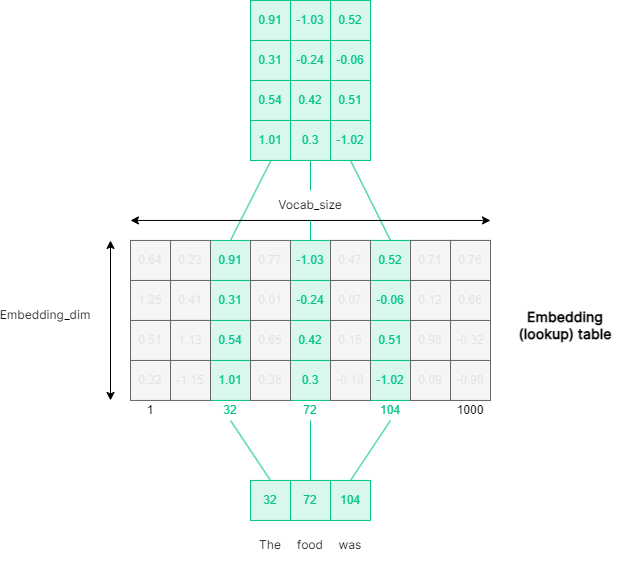

The diagram above was exported from draw.io. Its source (the exported page's mxGraphModel, read from the mxfile embedded in the PNG):
<mxGraphModel dx="1500" dy="931" grid="1" gridSize="10" guides="1" tooltips="1" connect="1" arrows="1" fold="1" page="1" pageScale="1" pageWidth="827" pageHeight="1169" math="0" shadow="0">
  <root>
    <mxCell id="0" />
    <mxCell id="1" parent="0" />
    <mxCell id="2" value="104" style="rounded=0;whiteSpace=wrap;html=1;fillColor=#D9F7ED;fontColor=#00C588;strokeColor=#00C588;" vertex="1" parent="1">
      <mxGeometry x="2320" y="518.9499999999999" width="40" height="40" as="geometry" />
    </mxCell>
    <mxCell id="3" value="72" style="rounded=0;whiteSpace=wrap;html=1;fillColor=#D9F7ED;fontColor=#00C588;strokeColor=#00C588;" vertex="1" parent="1">
      <mxGeometry x="2280" y="518.9499999999999" width="40" height="40" as="geometry" />
    </mxCell>
    <mxCell id="4" style="rounded=0;orthogonalLoop=1;jettySize=auto;html=1;exitX=0.5;exitY=0;exitDx=0;exitDy=0;endArrow=none;endFill=0;strokeWidth=1;strokeColor=#00C588;" edge="1" source="5" parent="1">
      <mxGeometry relative="1" as="geometry">
        <mxPoint x="2220" y="458.95" as="targetPoint" />
      </mxGeometry>
    </mxCell>
    <mxCell id="5" value="32" style="rounded=0;whiteSpace=wrap;html=1;fillColor=#D9F7ED;fontColor=#00C588;strokeColor=#00C588;" vertex="1" parent="1">
      <mxGeometry x="2240" y="518.9499999999999" width="40" height="40" as="geometry" />
    </mxCell>
    <mxCell id="6" value="0.3" style="rounded=0;whiteSpace=wrap;html=1;fillColor=#D9F7ED;fontColor=#00C588;strokeColor=#00C588;" vertex="1" parent="1">
      <mxGeometry x="2280" y="398.95" width="40" height="40" as="geometry" />
    </mxCell>
    <mxCell id="7" value="" style="rounded=0;whiteSpace=wrap;html=1;fillColor=#f5f5f5;fontColor=#333333;strokeColor=#666666;" vertex="1" parent="1">
      <mxGeometry x="2440" y="398.95" width="40" height="40" as="geometry" />
    </mxCell>
    <mxCell id="8" value="1.01" style="rounded=0;whiteSpace=wrap;html=1;fillColor=#D9F7ED;fontColor=#00C588;strokeColor=#00C588;" vertex="1" parent="1">
      <mxGeometry x="2200" y="398.95" width="40" height="40" as="geometry" />
    </mxCell>
    <mxCell id="9" value="" style="rounded=0;whiteSpace=wrap;html=1;fillColor=#f5f5f5;fontColor=#333333;strokeColor=#666666;" vertex="1" parent="1">
      <mxGeometry x="2320" y="398.95" width="40" height="40" as="geometry" />
    </mxCell>
    <mxCell id="10" value="" style="rounded=0;whiteSpace=wrap;html=1;fillColor=#D9F7ED;fontColor=#333333;strokeColor=#00C588;" vertex="1" parent="1">
      <mxGeometry x="2360" y="398.95" width="40" height="40" as="geometry" />
    </mxCell>
    <mxCell id="11" value="" style="rounded=0;whiteSpace=wrap;html=1;fillColor=#f5f5f5;fontColor=#333333;strokeColor=#666666;" vertex="1" parent="1">
      <mxGeometry x="2400" y="398.95" width="40" height="40" as="geometry" />
    </mxCell>
    <mxCell id="12" value="The" style="text;html=1;strokeColor=none;fillColor=none;align=center;verticalAlign=middle;whiteSpace=wrap;rounded=0;fontFamily=Inter;fontSource=https%3A%2F%2Ffonts.googleapis.com%2Fcss%3Ffamily%3DInter;" vertex="1" parent="1">
      <mxGeometry x="2230" y="568.9499999999999" width="60" height="30" as="geometry" />
    </mxCell>
    <mxCell id="13" value="food" style="text;html=1;strokeColor=none;fillColor=none;align=center;verticalAlign=middle;whiteSpace=wrap;rounded=0;fontFamily=Inter;fontSource=https%3A%2F%2Ffonts.googleapis.com%2Fcss%3Ffamily%3DInter;" vertex="1" parent="1">
      <mxGeometry x="2270" y="568.9499999999999" width="60" height="30" as="geometry" />
    </mxCell>
    <mxCell id="14" value="was" style="text;html=1;strokeColor=none;fillColor=none;align=center;verticalAlign=middle;whiteSpace=wrap;rounded=0;fontFamily=Inter;fontSource=https%3A%2F%2Ffonts.googleapis.com%2Fcss%3Ffamily%3DInter;" vertex="1" parent="1">
      <mxGeometry x="2310" y="568.9499999999999" width="60" height="30" as="geometry" />
    </mxCell>
    <mxCell id="15" value="37" style="rounded=0;whiteSpace=wrap;html=1;fillColor=#D9F7ED;fontColor=#00C588;strokeColor=#00C588;" vertex="1" parent="1">
      <mxGeometry x="2320" y="158.95" width="40" height="40" as="geometry" />
    </mxCell>
    <mxCell id="16" value="2" style="rounded=0;whiteSpace=wrap;html=1;fillColor=#D9F7ED;fontColor=#00C588;strokeColor=#00C588;" vertex="1" parent="1">
      <mxGeometry x="2280" y="158.95" width="40" height="40" as="geometry" />
    </mxCell>
    <mxCell id="17" value="1" style="rounded=0;whiteSpace=wrap;html=1;fillColor=#D9F7ED;fontColor=#00C588;strokeColor=#00C588;" vertex="1" parent="1">
      <mxGeometry x="2240" y="158.95" width="41" height="40" as="geometry" />
    </mxCell>
    <mxCell id="18" value="37" style="rounded=0;whiteSpace=wrap;html=1;fillColor=#D9F7ED;fontColor=#00C588;strokeColor=#00C588;" vertex="1" parent="1">
      <mxGeometry x="2320" y="118.94999999999997" width="40" height="40" as="geometry" />
    </mxCell>
    <mxCell id="19" value="2" style="rounded=0;whiteSpace=wrap;html=1;fillColor=#D9F7ED;fontColor=#00C588;strokeColor=#00C588;" vertex="1" parent="1">
      <mxGeometry x="2280" y="118.94999999999997" width="40" height="40" as="geometry" />
    </mxCell>
    <mxCell id="20" value="1" style="rounded=0;whiteSpace=wrap;html=1;fillColor=#D9F7ED;fontColor=#00C588;strokeColor=#00C588;" vertex="1" parent="1">
      <mxGeometry x="2240" y="118.94999999999997" width="41" height="40" as="geometry" />
    </mxCell>
    <mxCell id="21" value="37" style="rounded=0;whiteSpace=wrap;html=1;fillColor=#D9F7ED;fontColor=#00C588;strokeColor=#00C588;" vertex="1" parent="1">
      <mxGeometry x="2320" y="78.94999999999997" width="40" height="40" as="geometry" />
    </mxCell>
    <mxCell id="22" value="2" style="rounded=0;whiteSpace=wrap;html=1;fillColor=#D9F7ED;fontColor=#00C588;strokeColor=#00C588;" vertex="1" parent="1">
      <mxGeometry x="2280" y="78.94999999999997" width="40" height="40" as="geometry" />
    </mxCell>
    <mxCell id="23" value="1" style="rounded=0;whiteSpace=wrap;html=1;fillColor=#D9F7ED;fontColor=#00C588;strokeColor=#00C588;" vertex="1" parent="1">
      <mxGeometry x="2240" y="78.94999999999997" width="41" height="40" as="geometry" />
    </mxCell>
    <mxCell id="24" style="rounded=0;orthogonalLoop=1;jettySize=auto;html=1;exitX=0.5;exitY=0;exitDx=0;exitDy=0;endArrow=none;endFill=0;strokeWidth=1;strokeColor=#00C588;" edge="1" source="3" parent="1">
      <mxGeometry relative="1" as="geometry">
        <mxPoint x="2270" y="528.9499999999999" as="sourcePoint" />
        <mxPoint x="2300" y="458.95" as="targetPoint" />
      </mxGeometry>
    </mxCell>
    <mxCell id="25" style="rounded=0;orthogonalLoop=1;jettySize=auto;html=1;exitX=0.5;exitY=0;exitDx=0;exitDy=0;endArrow=none;endFill=0;strokeWidth=1;strokeColor=#00C588;" edge="1" source="2" parent="1">
      <mxGeometry relative="1" as="geometry">
        <mxPoint x="2280" y="538.9499999999999" as="sourcePoint" />
        <mxPoint x="2380" y="458.95" as="targetPoint" />
      </mxGeometry>
    </mxCell>
    <mxCell id="26" value="1" style="text;html=1;strokeColor=none;fillColor=none;align=center;verticalAlign=middle;whiteSpace=wrap;rounded=0;" vertex="1" parent="1">
      <mxGeometry x="2120" y="438.95" width="40" height="20" as="geometry" />
    </mxCell>
    <mxCell id="27" value="32" style="text;html=1;strokeColor=none;fillColor=none;align=center;verticalAlign=middle;whiteSpace=wrap;rounded=0;fontColor=#00C588;" vertex="1" parent="1">
      <mxGeometry x="2200" y="438.95" width="40" height="20" as="geometry" />
    </mxCell>
    <mxCell id="28" value="72" style="text;html=1;strokeColor=none;fillColor=none;align=center;verticalAlign=middle;whiteSpace=wrap;rounded=0;fontColor=#00C588;" vertex="1" parent="1">
      <mxGeometry x="2280" y="438.95" width="40" height="20" as="geometry" />
    </mxCell>
    <mxCell id="29" value="104" style="text;html=1;strokeColor=none;fillColor=none;align=center;verticalAlign=middle;whiteSpace=wrap;rounded=0;fontColor=#00C588;" vertex="1" parent="1">
      <mxGeometry x="2360" y="438.95" width="40" height="20" as="geometry" />
    </mxCell>
    <mxCell id="30" value="1000" style="text;html=1;strokeColor=none;fillColor=none;align=center;verticalAlign=middle;whiteSpace=wrap;rounded=0;" vertex="1" parent="1">
      <mxGeometry x="2440" y="438.95" width="40" height="20" as="geometry" />
    </mxCell>
    <mxCell id="31" value="0.54" style="rounded=0;whiteSpace=wrap;html=1;fillColor=#D9F7ED;fontColor=#00C588;strokeColor=#00C588;" vertex="1" parent="1">
      <mxGeometry x="2200" y="358.95" width="40" height="40" as="geometry" />
    </mxCell>
    <mxCell id="32" value="0.31" style="rounded=0;whiteSpace=wrap;html=1;fillColor=#D9F7ED;fontColor=#00C588;strokeColor=#00C588;" vertex="1" parent="1">
      <mxGeometry x="2200" y="318.95" width="40" height="40" as="geometry" />
    </mxCell>
    <mxCell id="33" style="rounded=0;orthogonalLoop=1;jettySize=auto;html=1;exitX=0.5;exitY=0;exitDx=0;exitDy=0;entryX=0.5;entryY=1;entryDx=0;entryDy=0;endArrow=none;endFill=0;strokeColor=#00C588;" edge="1" source="34" target="17" parent="1">
      <mxGeometry relative="1" as="geometry" />
    </mxCell>
    <mxCell id="34" value="0.91" style="rounded=0;whiteSpace=wrap;html=1;fillColor=#D9F7ED;fontColor=#00C588;strokeColor=#00C588;" vertex="1" parent="1">
      <mxGeometry x="2200" y="278.95" width="40" height="40" as="geometry" />
    </mxCell>
    <mxCell id="35" value="0.42" style="rounded=0;whiteSpace=wrap;html=1;fillColor=#D9F7ED;fontColor=#00C588;strokeColor=#00C588;" vertex="1" parent="1">
      <mxGeometry x="2280" y="358.95" width="40" height="40" as="geometry" />
    </mxCell>
    <mxCell id="36" value="-0.24" style="rounded=0;whiteSpace=wrap;html=1;fillColor=#D9F7ED;fontColor=#00C588;strokeColor=#00C588;" vertex="1" parent="1">
      <mxGeometry x="2280" y="318.95" width="40" height="40" as="geometry" />
    </mxCell>
    <mxCell id="37" style="edgeStyle=orthogonalEdgeStyle;rounded=0;orthogonalLoop=1;jettySize=auto;html=1;exitX=0.5;exitY=0;exitDx=0;exitDy=0;entryX=0.5;entryY=1;entryDx=0;entryDy=0;endArrow=none;endFill=0;strokeColor=#00C588;" edge="1" source="56" target="16" parent="1">
      <mxGeometry relative="1" as="geometry" />
    </mxCell>
    <mxCell id="38" value="-1.03" style="rounded=0;whiteSpace=wrap;html=1;fillColor=#D9F7ED;fontColor=#00C588;strokeColor=#00C588;" vertex="1" parent="1">
      <mxGeometry x="2280" y="278.95" width="40" height="40" as="geometry" />
    </mxCell>
    <mxCell id="39" value="" style="rounded=0;whiteSpace=wrap;html=1;fillColor=#f5f5f5;fontColor=#333333;strokeColor=#666666;" vertex="1" parent="1">
      <mxGeometry x="2320" y="358.95" width="40" height="40" as="geometry" />
    </mxCell>
    <mxCell id="40" value="" style="rounded=0;whiteSpace=wrap;html=1;fillColor=#f5f5f5;fontColor=#333333;strokeColor=#666666;" vertex="1" parent="1">
      <mxGeometry x="2320" y="318.95" width="40" height="40" as="geometry" />
    </mxCell>
    <mxCell id="41" value="" style="rounded=0;whiteSpace=wrap;html=1;fillColor=#f5f5f5;fontColor=#333333;strokeColor=#666666;" vertex="1" parent="1">
      <mxGeometry x="2320" y="278.95" width="40" height="40" as="geometry" />
    </mxCell>
    <mxCell id="42" value="" style="rounded=0;whiteSpace=wrap;html=1;fillColor=#D9F7ED;fontColor=#333333;strokeColor=#00C588;" vertex="1" parent="1">
      <mxGeometry x="2360" y="358.95" width="40" height="40" as="geometry" />
    </mxCell>
    <mxCell id="43" value="" style="rounded=0;whiteSpace=wrap;html=1;fillColor=#D9F7ED;fontColor=#333333;strokeColor=#00C588;" vertex="1" parent="1">
      <mxGeometry x="2360" y="318.95" width="40" height="40" as="geometry" />
    </mxCell>
    <mxCell id="44" style="rounded=0;orthogonalLoop=1;jettySize=auto;html=1;exitX=0.5;exitY=0;exitDx=0;exitDy=0;entryX=0.5;entryY=1;entryDx=0;entryDy=0;endArrow=none;endFill=0;strokeColor=#00C588;" edge="1" source="45" target="15" parent="1">
      <mxGeometry relative="1" as="geometry" />
    </mxCell>
    <mxCell id="45" value="" style="rounded=0;whiteSpace=wrap;html=1;fillColor=#D9F7ED;fontColor=#333333;strokeColor=#00C588;" vertex="1" parent="1">
      <mxGeometry x="2360" y="278.95" width="40" height="40" as="geometry" />
    </mxCell>
    <mxCell id="46" value="" style="rounded=0;whiteSpace=wrap;html=1;fillColor=#f5f5f5;fontColor=#333333;strokeColor=#666666;" vertex="1" parent="1">
      <mxGeometry x="2400" y="358.95" width="40" height="40" as="geometry" />
    </mxCell>
    <mxCell id="47" value="" style="rounded=0;whiteSpace=wrap;html=1;fillColor=#f5f5f5;fontColor=#333333;strokeColor=#666666;" vertex="1" parent="1">
      <mxGeometry x="2400" y="278.95" width="40" height="40" as="geometry" />
    </mxCell>
    <mxCell id="48" value="" style="rounded=0;whiteSpace=wrap;html=1;fillColor=#f5f5f5;fontColor=#333333;strokeColor=#666666;" vertex="1" parent="1">
      <mxGeometry x="2400" y="318.95" width="40" height="40" as="geometry" />
    </mxCell>
    <mxCell id="49" value="" style="rounded=0;whiteSpace=wrap;html=1;fillColor=#f5f5f5;fontColor=#333333;strokeColor=#666666;" vertex="1" parent="1">
      <mxGeometry x="2440" y="318.95" width="40" height="40" as="geometry" />
    </mxCell>
    <mxCell id="50" value="" style="rounded=0;whiteSpace=wrap;html=1;fillColor=#f5f5f5;fontColor=#333333;strokeColor=#666666;" vertex="1" parent="1">
      <mxGeometry x="2440" y="358.95" width="40" height="40" as="geometry" />
    </mxCell>
    <mxCell id="51" value="" style="rounded=0;whiteSpace=wrap;html=1;fillColor=#f5f5f5;fontColor=#333333;strokeColor=#666666;" vertex="1" parent="1">
      <mxGeometry x="2440" y="278.95" width="40" height="40" as="geometry" />
    </mxCell>
    <mxCell id="52" value="" style="endArrow=classic;startArrow=classic;html=1;rounded=0;" edge="1" parent="1">
      <mxGeometry width="50" height="50" relative="1" as="geometry">
        <mxPoint x="2100" y="438.95" as="sourcePoint" />
        <mxPoint x="2100" y="278.95" as="targetPoint" />
      </mxGeometry>
    </mxCell>
    <mxCell id="53" value="Embedding_dim" style="text;html=1;strokeColor=none;fillColor=none;align=center;verticalAlign=middle;whiteSpace=wrap;rounded=0;fontStyle=0;fontFamily=Inter;fontSource=https%3A%2F%2Ffonts.googleapis.com%2Fcss%3Ffamily%3DInter;" vertex="1" parent="1">
      <mxGeometry x="2030" y="338.95" width="10" height="30" as="geometry" />
    </mxCell>
    <mxCell id="54" value="" style="endArrow=classic;startArrow=classic;html=1;rounded=0;" edge="1" parent="1">
      <mxGeometry width="50" height="50" relative="1" as="geometry">
        <mxPoint x="2120" y="258.95" as="sourcePoint" />
        <mxPoint x="2480" y="258.95" as="targetPoint" />
      </mxGeometry>
    </mxCell>
    <mxCell id="55" value="" style="edgeStyle=orthogonalEdgeStyle;rounded=0;orthogonalLoop=1;jettySize=auto;html=1;exitX=0.5;exitY=0;exitDx=0;exitDy=0;entryX=0.5;entryY=1;entryDx=0;entryDy=0;endArrow=none;endFill=0;strokeColor=#00C588;" edge="1" source="38" target="56" parent="1">
      <mxGeometry relative="1" as="geometry">
        <mxPoint x="2300" y="278.95" as="sourcePoint" />
        <mxPoint x="2300" y="198.95" as="targetPoint" />
      </mxGeometry>
    </mxCell>
    <mxCell id="56" value="Vocab_size" style="text;html=1;strokeColor=none;fillColor=none;align=center;verticalAlign=middle;whiteSpace=wrap;rounded=0;fontStyle=0;fontFamily=Inter;fontSource=https%3A%2F%2Ffonts.googleapis.com%2Fcss%3Ffamily%3DInter;" vertex="1" parent="1">
      <mxGeometry x="2270" y="228.95" width="60" height="30" as="geometry" />
    </mxCell>
    <mxCell id="57" value="Embedding (lookup) table" style="text;html=1;strokeColor=none;fillColor=none;align=center;verticalAlign=middle;whiteSpace=wrap;rounded=0;fontSize=14;fontFamily=Inter;fontSource=https%3A%2F%2Ffonts.googleapis.com%2Fcss%3Ffamily%3DInter;fontStyle=1" vertex="1" parent="1">
      <mxGeometry x="2500" y="348.95" width="110" height="30" as="geometry" />
    </mxCell>
    <mxCell id="58" value="-1.02" style="rounded=0;whiteSpace=wrap;html=1;fillColor=#D9F7ED;fontColor=#00C588;strokeColor=#00C588;" vertex="1" parent="1">
      <mxGeometry x="2360" y="398.95" width="40" height="40" as="geometry" />
    </mxCell>
    <mxCell id="59" value="0.51" style="rounded=0;whiteSpace=wrap;html=1;fillColor=#D9F7ED;fontColor=#00C588;strokeColor=#00C588;" vertex="1" parent="1">
      <mxGeometry x="2360" y="358.95" width="40" height="40" as="geometry" />
    </mxCell>
    <mxCell id="60" value="-0.06" style="rounded=0;whiteSpace=wrap;html=1;fillColor=#D9F7ED;fontColor=#00C588;strokeColor=#00C588;" vertex="1" parent="1">
      <mxGeometry x="2360" y="318.95" width="40" height="40" as="geometry" />
    </mxCell>
    <mxCell id="61" value="0.52" style="rounded=0;whiteSpace=wrap;html=1;fillColor=#D9F7ED;fontColor=#00C588;strokeColor=#00C588;" vertex="1" parent="1">
      <mxGeometry x="2360" y="278.95" width="40" height="40" as="geometry" />
    </mxCell>
    <mxCell id="62" value="-1.15" style="rounded=0;whiteSpace=wrap;html=1;fillColor=#f5f5f5;fontColor=#333333;strokeColor=#666666;textOpacity=10;" vertex="1" parent="1">
      <mxGeometry x="2160" y="398.95" width="40" height="40" as="geometry" />
    </mxCell>
    <mxCell id="63" value="0.32" style="rounded=0;whiteSpace=wrap;html=1;fillColor=#f5f5f5;fontColor=#333333;strokeColor=#666666;textOpacity=10;" vertex="1" parent="1">
      <mxGeometry x="2120" y="398.95" width="40" height="40" as="geometry" />
    </mxCell>
    <mxCell id="64" value="0.38" style="rounded=0;whiteSpace=wrap;html=1;fillColor=#f5f5f5;fontColor=#333333;strokeColor=#666666;textOpacity=10;" vertex="1" parent="1">
      <mxGeometry x="2240" y="398.95" width="40" height="40" as="geometry" />
    </mxCell>
    <mxCell id="65" value="0.51" style="rounded=0;whiteSpace=wrap;html=1;fillColor=#f5f5f5;fontColor=#333333;strokeColor=#666666;textOpacity=10;" vertex="1" parent="1">
      <mxGeometry x="2120" y="358.95" width="40" height="40" as="geometry" />
    </mxCell>
    <mxCell id="66" value="1.25" style="rounded=0;whiteSpace=wrap;html=1;fillColor=#f5f5f5;fontColor=#333333;strokeColor=#666666;textOpacity=10;" vertex="1" parent="1">
      <mxGeometry x="2120" y="318.95" width="40" height="40" as="geometry" />
    </mxCell>
    <mxCell id="67" value="0.64" style="rounded=0;whiteSpace=wrap;html=1;fillColor=#f5f5f5;fontColor=#333333;strokeColor=#666666;textOpacity=10;" vertex="1" parent="1">
      <mxGeometry x="2120" y="278.95" width="40" height="40" as="geometry" />
    </mxCell>
    <mxCell id="68" value="0.41" style="rounded=0;whiteSpace=wrap;html=1;fillColor=#f5f5f5;fontColor=#333333;strokeColor=#666666;textOpacity=10;" vertex="1" parent="1">
      <mxGeometry x="2160" y="318.95" width="40" height="40" as="geometry" />
    </mxCell>
    <mxCell id="69" value="1.13" style="rounded=0;whiteSpace=wrap;html=1;fillColor=#f5f5f5;fontColor=#333333;strokeColor=#666666;textOpacity=10;" vertex="1" parent="1">
      <mxGeometry x="2160" y="358.95" width="40" height="40" as="geometry" />
    </mxCell>
    <mxCell id="70" value="0.23" style="rounded=0;whiteSpace=wrap;html=1;fillColor=#f5f5f5;fontColor=#333333;strokeColor=#666666;textOpacity=10;" vertex="1" parent="1">
      <mxGeometry x="2160" y="278.95" width="40" height="40" as="geometry" />
    </mxCell>
    <mxCell id="71" value="0.65" style="rounded=0;whiteSpace=wrap;html=1;fillColor=#f5f5f5;fontColor=#333333;strokeColor=#666666;textOpacity=10;" vertex="1" parent="1">
      <mxGeometry x="2240" y="358.95" width="40" height="40" as="geometry" />
    </mxCell>
    <mxCell id="72" value="0.01" style="rounded=0;whiteSpace=wrap;html=1;fillColor=#f5f5f5;fontColor=#333333;strokeColor=#666666;textOpacity=10;" vertex="1" parent="1">
      <mxGeometry x="2240" y="318.95" width="40" height="40" as="geometry" />
    </mxCell>
    <mxCell id="73" value="0.77" style="rounded=0;whiteSpace=wrap;html=1;fillColor=#f5f5f5;fontColor=#333333;strokeColor=#666666;textOpacity=10;" vertex="1" parent="1">
      <mxGeometry x="2240" y="278.95" width="40" height="40" as="geometry" />
    </mxCell>
    <mxCell id="74" value="-0.18" style="rounded=0;whiteSpace=wrap;html=1;fillColor=#f5f5f5;fontColor=#333333;strokeColor=#666666;textOpacity=10;" vertex="1" parent="1">
      <mxGeometry x="2320" y="398.95" width="40" height="40" as="geometry" />
    </mxCell>
    <mxCell id="75" value="0.15" style="rounded=0;whiteSpace=wrap;html=1;fillColor=#f5f5f5;fontColor=#333333;strokeColor=#666666;textOpacity=10;" vertex="1" parent="1">
      <mxGeometry x="2320" y="358.95" width="40" height="40" as="geometry" />
    </mxCell>
    <mxCell id="76" value="0.07" style="rounded=0;whiteSpace=wrap;html=1;fillColor=#f5f5f5;fontColor=#333333;strokeColor=#666666;textOpacity=10;" vertex="1" parent="1">
      <mxGeometry x="2320" y="318.95" width="40" height="40" as="geometry" />
    </mxCell>
    <mxCell id="77" value="0.47" style="rounded=0;whiteSpace=wrap;html=1;fillColor=#f5f5f5;fontColor=#333333;strokeColor=#666666;textOpacity=10;" vertex="1" parent="1">
      <mxGeometry x="2320" y="278.95" width="40" height="40" as="geometry" />
    </mxCell>
    <mxCell id="78" value="0.09" style="rounded=0;whiteSpace=wrap;html=1;fillColor=#f5f5f5;fontColor=#333333;strokeColor=#666666;textOpacity=10;" vertex="1" parent="1">
      <mxGeometry x="2400" y="398.95" width="40" height="40" as="geometry" />
    </mxCell>
    <mxCell id="79" value="0.98" style="rounded=0;whiteSpace=wrap;html=1;fillColor=#f5f5f5;fontColor=#333333;strokeColor=#666666;textOpacity=10;" vertex="1" parent="1">
      <mxGeometry x="2400" y="358.95" width="40" height="40" as="geometry" />
    </mxCell>
    <mxCell id="80" value="0.12" style="rounded=0;whiteSpace=wrap;html=1;fillColor=#f5f5f5;fontColor=#333333;strokeColor=#666666;textOpacity=10;" vertex="1" parent="1">
      <mxGeometry x="2400" y="318.95" width="40" height="40" as="geometry" />
    </mxCell>
    <mxCell id="81" value="0.71" style="rounded=0;whiteSpace=wrap;html=1;fillColor=#f5f5f5;fontColor=#333333;strokeColor=#666666;textOpacity=10;" vertex="1" parent="1">
      <mxGeometry x="2400" y="278.95" width="40" height="40" as="geometry" />
    </mxCell>
    <mxCell id="82" value="-0.98" style="rounded=0;whiteSpace=wrap;html=1;fillColor=#f5f5f5;fontColor=#333333;strokeColor=#666666;textOpacity=10;" vertex="1" parent="1">
      <mxGeometry x="2440" y="398.95" width="40" height="40" as="geometry" />
    </mxCell>
    <mxCell id="83" value="-0.32" style="rounded=0;whiteSpace=wrap;html=1;fillColor=#f5f5f5;fontColor=#333333;strokeColor=#666666;textOpacity=10;" vertex="1" parent="1">
      <mxGeometry x="2440" y="358.95" width="40" height="40" as="geometry" />
    </mxCell>
    <mxCell id="84" value="0.66" style="rounded=0;whiteSpace=wrap;html=1;fillColor=#f5f5f5;fontColor=#333333;strokeColor=#666666;textOpacity=10;" vertex="1" parent="1">
      <mxGeometry x="2440" y="318.95" width="40" height="40" as="geometry" />
    </mxCell>
    <mxCell id="85" value="0.76" style="rounded=0;whiteSpace=wrap;html=1;fillColor=#f5f5f5;fontColor=#333333;strokeColor=#666666;textOpacity=10;" vertex="1" parent="1">
      <mxGeometry x="2440" y="278.95" width="40" height="40" as="geometry" />
    </mxCell>
    <mxCell id="86" value="1.01" style="rounded=0;whiteSpace=wrap;html=1;fillColor=#D9F7ED;fontColor=#00C588;strokeColor=#00C588;" vertex="1" parent="1">
      <mxGeometry x="2240" y="158.95" width="40" height="40" as="geometry" />
    </mxCell>
    <mxCell id="87" value="0.54" style="rounded=0;whiteSpace=wrap;html=1;fillColor=#D9F7ED;fontColor=#00C588;strokeColor=#00C588;" vertex="1" parent="1">
      <mxGeometry x="2240" y="118.94999999999997" width="40" height="40" as="geometry" />
    </mxCell>
    <mxCell id="88" value="0.31" style="rounded=0;whiteSpace=wrap;html=1;fillColor=#D9F7ED;fontColor=#00C588;strokeColor=#00C588;" vertex="1" parent="1">
      <mxGeometry x="2240" y="78.94999999999997" width="40" height="40" as="geometry" />
    </mxCell>
    <mxCell id="89" value="0.91" style="rounded=0;whiteSpace=wrap;html=1;fillColor=#D9F7ED;fontColor=#00C588;strokeColor=#00C588;" vertex="1" parent="1">
      <mxGeometry x="2240" y="38.949999999999974" width="40" height="40" as="geometry" />
    </mxCell>
    <mxCell id="90" value="0.3" style="rounded=0;whiteSpace=wrap;html=1;fillColor=#D9F7ED;fontColor=#00C588;strokeColor=#00C588;" vertex="1" parent="1">
      <mxGeometry x="2280" y="158.95" width="40" height="40" as="geometry" />
    </mxCell>
    <mxCell id="91" value="0.42" style="rounded=0;whiteSpace=wrap;html=1;fillColor=#D9F7ED;fontColor=#00C588;strokeColor=#00C588;" vertex="1" parent="1">
      <mxGeometry x="2280" y="118.94999999999997" width="40" height="40" as="geometry" />
    </mxCell>
    <mxCell id="92" value="-0.24" style="rounded=0;whiteSpace=wrap;html=1;fillColor=#D9F7ED;fontColor=#00C588;strokeColor=#00C588;" vertex="1" parent="1">
      <mxGeometry x="2280" y="78.94999999999997" width="40" height="40" as="geometry" />
    </mxCell>
    <mxCell id="93" value="-1.03" style="rounded=0;whiteSpace=wrap;html=1;fillColor=#D9F7ED;fontColor=#00C588;strokeColor=#00C588;" vertex="1" parent="1">
      <mxGeometry x="2280" y="38.949999999999974" width="40" height="40" as="geometry" />
    </mxCell>
    <mxCell id="94" value="-1.02" style="rounded=0;whiteSpace=wrap;html=1;fillColor=#D9F7ED;fontColor=#00C588;strokeColor=#00C588;" vertex="1" parent="1">
      <mxGeometry x="2320" y="158.95" width="40" height="40" as="geometry" />
    </mxCell>
    <mxCell id="95" value="0.51" style="rounded=0;whiteSpace=wrap;html=1;fillColor=#D9F7ED;fontColor=#00C588;strokeColor=#00C588;" vertex="1" parent="1">
      <mxGeometry x="2320" y="118.94999999999997" width="40" height="40" as="geometry" />
    </mxCell>
    <mxCell id="96" value="-0.06" style="rounded=0;whiteSpace=wrap;html=1;fillColor=#D9F7ED;fontColor=#00C588;strokeColor=#00C588;" vertex="1" parent="1">
      <mxGeometry x="2320" y="78.94999999999997" width="40" height="40" as="geometry" />
    </mxCell>
    <mxCell id="97" value="0.52" style="rounded=0;whiteSpace=wrap;html=1;fillColor=#D9F7ED;fontColor=#00C588;strokeColor=#00C588;" vertex="1" parent="1">
      <mxGeometry x="2320" y="38.949999999999974" width="40" height="40" as="geometry" />
    </mxCell>
  </root>
</mxGraphModel>